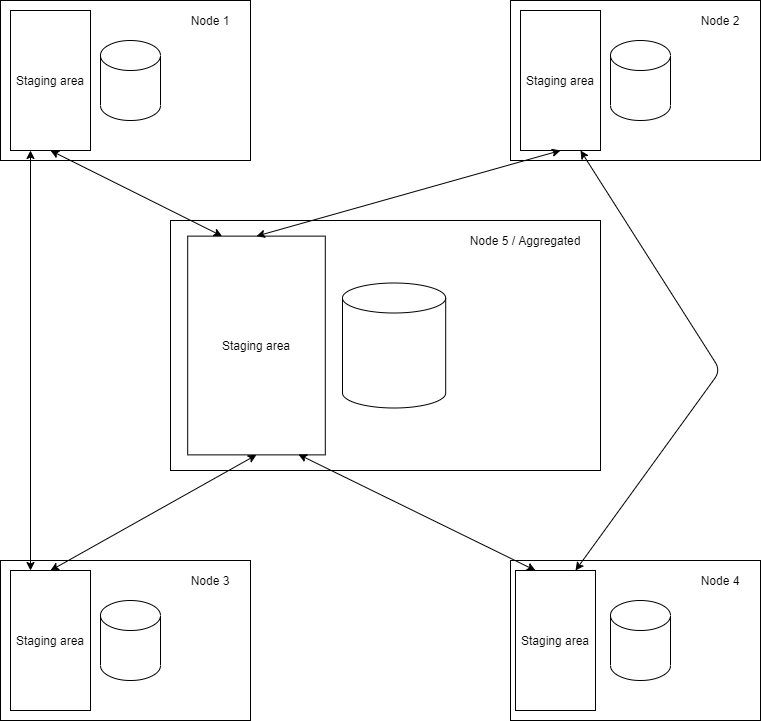

The diagram above was exported from draw.io. Its source (the exported page's mxGraphModel, read from the mxfile embedded in the PNG):
<mxGraphModel dx="1716" dy="830" grid="1" gridSize="10" guides="1" tooltips="1" connect="1" arrows="1" fold="1" page="1" pageScale="1" pageWidth="850" pageHeight="1100" math="0" shadow="0">
  <root>
    <mxCell id="0" />
    <mxCell id="1" parent="0" />
    <mxCell id="15" value="" style="group" parent="1" vertex="1" connectable="0">
      <mxGeometry x="40" y="40" width="250" height="160" as="geometry" />
    </mxCell>
    <mxCell id="2" value="" style="rounded=0;whiteSpace=wrap;html=1;" parent="15" vertex="1">
      <mxGeometry width="250" height="160" as="geometry" />
    </mxCell>
    <mxCell id="7" value="" style="shape=cylinder3;whiteSpace=wrap;html=1;boundedLbl=1;backgroundOutline=1;size=15;" parent="15" vertex="1">
      <mxGeometry x="100" y="40" width="60" height="80" as="geometry" />
    </mxCell>
    <mxCell id="11" value="Staging area" style="rounded=0;whiteSpace=wrap;html=1;" parent="15" vertex="1">
      <mxGeometry x="10" y="10" width="80" height="140" as="geometry" />
    </mxCell>
    <mxCell id="16" value="" style="group" parent="1" vertex="1" connectable="0">
      <mxGeometry x="40" y="600" width="250" height="160" as="geometry" />
    </mxCell>
    <mxCell id="4" value="" style="rounded=0;whiteSpace=wrap;html=1;" parent="16" vertex="1">
      <mxGeometry width="250" height="160" as="geometry" />
    </mxCell>
    <mxCell id="9" value="" style="shape=cylinder3;whiteSpace=wrap;html=1;boundedLbl=1;backgroundOutline=1;size=15;" parent="16" vertex="1">
      <mxGeometry x="100" y="40" width="60" height="80" as="geometry" />
    </mxCell>
    <mxCell id="13" value="Staging area" style="rounded=0;whiteSpace=wrap;html=1;" parent="16" vertex="1">
      <mxGeometry x="10" y="10" width="80" height="140" as="geometry" />
    </mxCell>
    <mxCell id="25" value="Node 3" style="text;html=1;strokeColor=none;fillColor=none;align=center;verticalAlign=middle;whiteSpace=wrap;rounded=0;" parent="16" vertex="1">
      <mxGeometry x="180" y="10" width="60" height="20" as="geometry" />
    </mxCell>
    <mxCell id="17" value="" style="group" parent="1" vertex="1" connectable="0">
      <mxGeometry x="550" y="40" width="250" height="160" as="geometry" />
    </mxCell>
    <mxCell id="3" value="" style="rounded=0;whiteSpace=wrap;html=1;" parent="17" vertex="1">
      <mxGeometry width="250" height="160" as="geometry" />
    </mxCell>
    <mxCell id="8" value="" style="shape=cylinder3;whiteSpace=wrap;html=1;boundedLbl=1;backgroundOutline=1;size=15;" parent="17" vertex="1">
      <mxGeometry x="100" y="40" width="60" height="80" as="geometry" />
    </mxCell>
    <mxCell id="12" value="Staging area" style="rounded=0;whiteSpace=wrap;html=1;" parent="17" vertex="1">
      <mxGeometry x="10" y="10" width="80" height="140" as="geometry" />
    </mxCell>
    <mxCell id="26" value="Node 2" style="text;html=1;strokeColor=none;fillColor=none;align=center;verticalAlign=middle;whiteSpace=wrap;rounded=0;" parent="17" vertex="1">
      <mxGeometry x="180" y="10" width="60" height="20" as="geometry" />
    </mxCell>
    <mxCell id="18" value="" style="group" parent="1" vertex="1" connectable="0">
      <mxGeometry x="550" y="600" width="250" height="160" as="geometry" />
    </mxCell>
    <mxCell id="5" value="" style="rounded=0;whiteSpace=wrap;html=1;" parent="18" vertex="1">
      <mxGeometry width="250" height="160" as="geometry" />
    </mxCell>
    <mxCell id="10" value="" style="shape=cylinder3;whiteSpace=wrap;html=1;boundedLbl=1;backgroundOutline=1;size=15;" parent="18" vertex="1">
      <mxGeometry x="100" y="40" width="60" height="80" as="geometry" />
    </mxCell>
    <mxCell id="14" value="Staging area" style="rounded=0;whiteSpace=wrap;html=1;" parent="18" vertex="1">
      <mxGeometry x="5" y="10" width="80" height="140" as="geometry" />
    </mxCell>
    <mxCell id="24" value="Node 4" style="text;html=1;strokeColor=none;fillColor=none;align=center;verticalAlign=middle;whiteSpace=wrap;rounded=0;" parent="18" vertex="1">
      <mxGeometry x="180" y="10" width="60" height="20" as="geometry" />
    </mxCell>
    <mxCell id="19" value="" style="group" parent="1" vertex="1" connectable="0">
      <mxGeometry x="210" y="260" width="430" height="250" as="geometry" />
    </mxCell>
    <mxCell id="20" value="" style="rounded=0;whiteSpace=wrap;html=1;" parent="19" vertex="1">
      <mxGeometry width="430" height="250" as="geometry" />
    </mxCell>
    <mxCell id="21" value="" style="shape=cylinder3;whiteSpace=wrap;html=1;boundedLbl=1;backgroundOutline=1;size=15;" parent="19" vertex="1">
      <mxGeometry x="172" y="62.5" width="103.2" height="125" as="geometry" />
    </mxCell>
    <mxCell id="22" value="Staging area" style="rounded=0;whiteSpace=wrap;html=1;" parent="19" vertex="1">
      <mxGeometry x="17.2" y="15.625" width="137.6" height="218.75" as="geometry" />
    </mxCell>
    <mxCell id="32" value="Node 5 / Aggregated" style="text;html=1;strokeColor=none;fillColor=none;align=center;verticalAlign=middle;whiteSpace=wrap;rounded=0;" parent="19" vertex="1">
      <mxGeometry x="290" y="10" width="130" height="20" as="geometry" />
    </mxCell>
    <mxCell id="23" value="Node 1" style="text;html=1;strokeColor=none;fillColor=none;align=center;verticalAlign=middle;whiteSpace=wrap;rounded=0;" parent="1" vertex="1">
      <mxGeometry x="220" y="50" width="60" height="20" as="geometry" />
    </mxCell>
    <mxCell id="33" value="" style="endArrow=classic;startArrow=classic;html=1;entryX=0.5;entryY=1;entryDx=0;entryDy=0;exitX=0.5;exitY=0;exitDx=0;exitDy=0;" parent="1" source="22" target="12" edge="1">
      <mxGeometry width="50" height="50" relative="1" as="geometry">
        <mxPoint x="400" y="450" as="sourcePoint" />
        <mxPoint x="450" y="400" as="targetPoint" />
      </mxGeometry>
    </mxCell>
    <mxCell id="34" value="" style="endArrow=classic;startArrow=classic;html=1;entryX=0.25;entryY=0;entryDx=0;entryDy=0;exitX=0.805;exitY=0.998;exitDx=0;exitDy=0;exitPerimeter=0;" parent="1" source="22" target="14" edge="1">
      <mxGeometry width="50" height="50" relative="1" as="geometry">
        <mxPoint x="410" y="460" as="sourcePoint" />
        <mxPoint x="460" y="410" as="targetPoint" />
      </mxGeometry>
    </mxCell>
    <mxCell id="35" value="" style="endArrow=classic;startArrow=classic;html=1;entryX=0.5;entryY=1;entryDx=0;entryDy=0;exitX=0.25;exitY=0;exitDx=0;exitDy=0;" parent="1" source="22" target="11" edge="1">
      <mxGeometry width="50" height="50" relative="1" as="geometry">
        <mxPoint x="420" y="470" as="sourcePoint" />
        <mxPoint x="470" y="420" as="targetPoint" />
      </mxGeometry>
    </mxCell>
    <mxCell id="36" value="" style="endArrow=classic;startArrow=classic;html=1;exitX=0.5;exitY=0;exitDx=0;exitDy=0;entryX=0.5;entryY=1;entryDx=0;entryDy=0;" parent="1" source="13" target="22" edge="1">
      <mxGeometry width="50" height="50" relative="1" as="geometry">
        <mxPoint x="430" y="480" as="sourcePoint" />
        <mxPoint x="480" y="430" as="targetPoint" />
      </mxGeometry>
    </mxCell>
    <mxCell id="37" value="" style="endArrow=classic;startArrow=classic;html=1;exitX=0.25;exitY=0;exitDx=0;exitDy=0;entryX=0.25;entryY=1;entryDx=0;entryDy=0;" parent="1" source="13" target="11" edge="1">
      <mxGeometry width="50" height="50" relative="1" as="geometry">
        <mxPoint x="440" y="490" as="sourcePoint" />
        <mxPoint x="490" y="440" as="targetPoint" />
      </mxGeometry>
    </mxCell>
    <mxCell id="38" value="" style="endArrow=classic;startArrow=classic;html=1;entryX=0.75;entryY=0;entryDx=0;entryDy=0;exitX=0.75;exitY=1;exitDx=0;exitDy=0;" parent="1" source="12" target="14" edge="1">
      <mxGeometry width="50" height="50" relative="1" as="geometry">
        <mxPoint x="450" y="500" as="sourcePoint" />
        <mxPoint x="500" y="450" as="targetPoint" />
        <Array as="points">
          <mxPoint x="760" y="410" />
        </Array>
      </mxGeometry>
    </mxCell>
  </root>
</mxGraphModel>